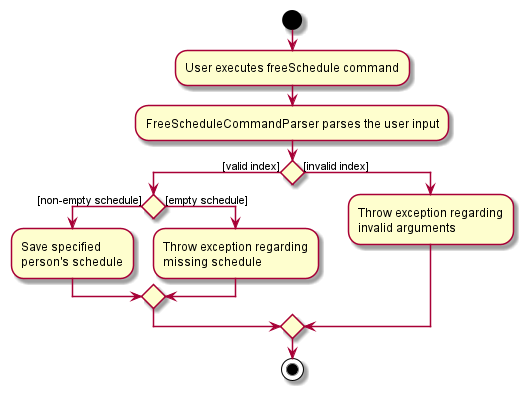

The diagram above was rendered by PlantUML. Its source (embedded in the PNG):
@startuml
start
:User executes freeSchedule command;

:FreeScheduleCommandParser parses the user input;

if () then ([valid index])
    if () then ([non-empty schedule])
    :Save specified
    person's schedule;
    else ([empty schedule])
    :Throw exception regarding
    missing schedule;
    endif
else ([invalid index])
    :Throw exception regarding
    invalid arguments;
endif
stop
@enduml